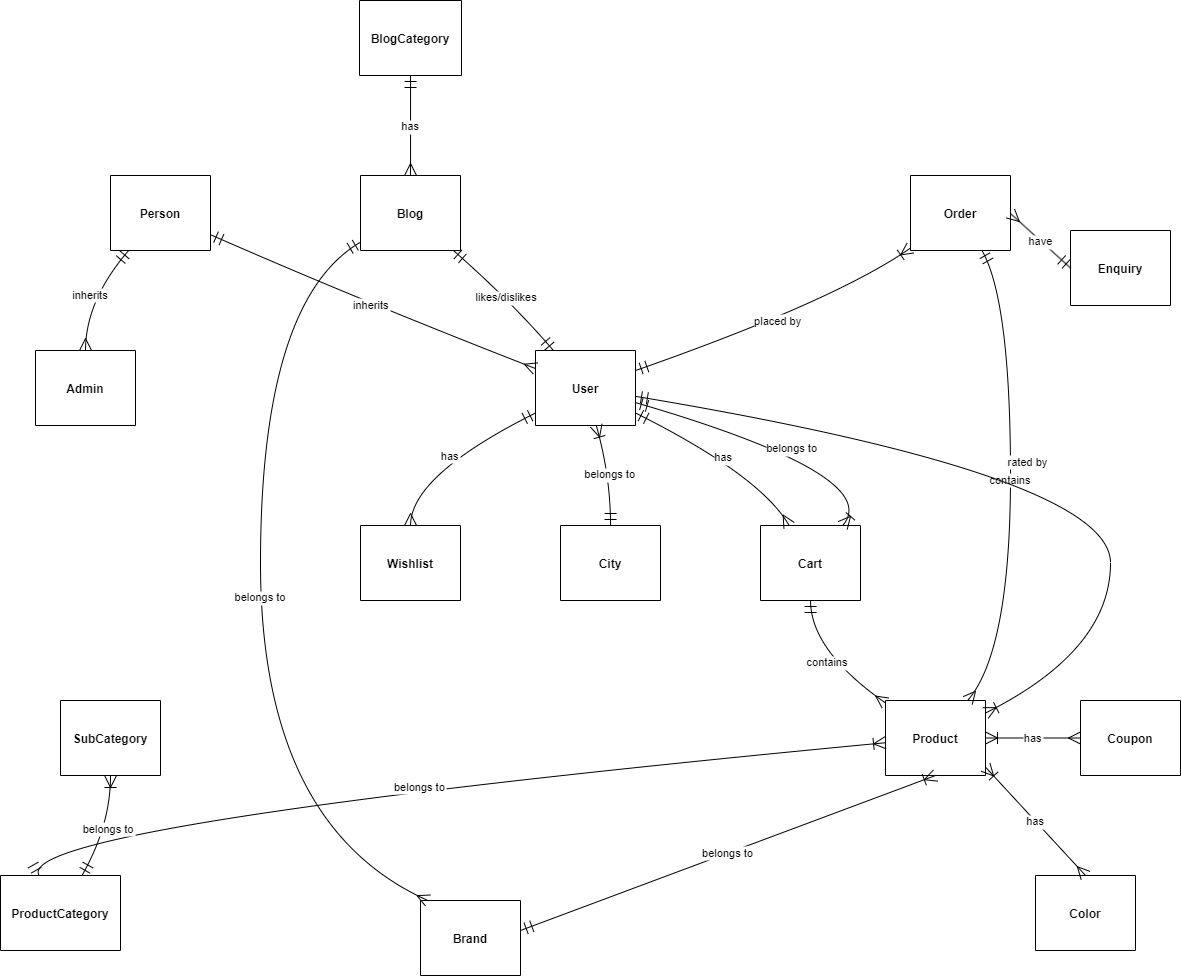

The diagram above was exported from draw.io. Its source (the exported page's mxGraphModel, read from the mxfile embedded in the PNG):
<mxGraphModel dx="1222" dy="1062" grid="1" gridSize="10" guides="1" tooltips="1" connect="1" arrows="1" fold="1" page="1" pageScale="1" pageWidth="850" pageHeight="1100" math="0" shadow="0">
  <root>
    <mxCell id="0" />
    <mxCell id="1" parent="0" />
    <mxCell id="y-XqAsJAF-hHz252mxqM-1115" value="Person" style="shape=table;startSize=75;container=1;collapsible=0;childLayout=tableLayout;fixedRows=1;rowLines=1;fontStyle=1;align=center;resizeLast=1;" vertex="1" parent="1">
      <mxGeometry x="140" y="1225" width="100" height="75" as="geometry" />
    </mxCell>
    <mxCell id="y-XqAsJAF-hHz252mxqM-1116" value="Admin" style="shape=table;startSize=75;container=1;collapsible=0;childLayout=tableLayout;fixedRows=1;rowLines=1;fontStyle=1;align=center;resizeLast=1;" vertex="1" parent="1">
      <mxGeometry x="65" y="1400" width="100" height="75" as="geometry" />
    </mxCell>
    <mxCell id="y-XqAsJAF-hHz252mxqM-1117" value="User" style="shape=table;startSize=75;container=1;collapsible=0;childLayout=tableLayout;fixedRows=1;rowLines=1;fontStyle=1;align=center;resizeLast=1;" vertex="1" parent="1">
      <mxGeometry x="565" y="1400" width="100" height="75" as="geometry" />
    </mxCell>
    <mxCell id="y-XqAsJAF-hHz252mxqM-1118" value="BlogCategory" style="shape=table;startSize=75;container=1;collapsible=0;childLayout=tableLayout;fixedRows=1;rowLines=1;fontStyle=1;align=center;resizeLast=1;" vertex="1" parent="1">
      <mxGeometry x="389" y="1050" width="102" height="75" as="geometry" />
    </mxCell>
    <mxCell id="y-XqAsJAF-hHz252mxqM-1119" value="Blog" style="shape=table;startSize=75;container=1;collapsible=0;childLayout=tableLayout;fixedRows=1;rowLines=1;fontStyle=1;align=center;resizeLast=1;" vertex="1" parent="1">
      <mxGeometry x="390" y="1225" width="100" height="75" as="geometry" />
    </mxCell>
    <mxCell id="y-XqAsJAF-hHz252mxqM-1120" value="Brand" style="shape=table;startSize=75;container=1;collapsible=0;childLayout=tableLayout;fixedRows=1;rowLines=1;fontStyle=1;align=center;resizeLast=1;" vertex="1" parent="1">
      <mxGeometry x="450" y="1950" width="100" height="75" as="geometry" />
    </mxCell>
    <mxCell id="y-XqAsJAF-hHz252mxqM-1121" value="Cart" style="shape=table;startSize=75;container=1;collapsible=0;childLayout=tableLayout;fixedRows=1;rowLines=1;fontStyle=1;align=center;resizeLast=1;" vertex="1" parent="1">
      <mxGeometry x="790" y="1575" width="100" height="75" as="geometry" />
    </mxCell>
    <mxCell id="y-XqAsJAF-hHz252mxqM-1122" value="Product" style="shape=table;startSize=75;container=1;collapsible=0;childLayout=tableLayout;fixedRows=1;rowLines=1;fontStyle=1;align=center;resizeLast=1;" vertex="1" parent="1">
      <mxGeometry x="915" y="1750" width="100" height="75" as="geometry" />
    </mxCell>
    <mxCell id="y-XqAsJAF-hHz252mxqM-1123" value="Order" style="shape=table;startSize=75;container=1;collapsible=0;childLayout=tableLayout;fixedRows=1;rowLines=1;fontStyle=1;align=center;resizeLast=1;" vertex="1" parent="1">
      <mxGeometry x="940" y="1225" width="100" height="75" as="geometry" />
    </mxCell>
    <mxCell id="y-XqAsJAF-hHz252mxqM-1124" value="ProductCategory" style="shape=table;startSize=75;container=1;collapsible=0;childLayout=tableLayout;fixedRows=1;rowLines=1;fontStyle=1;align=center;resizeLast=1;" vertex="1" parent="1">
      <mxGeometry x="30" y="1925" width="120" height="75" as="geometry" />
    </mxCell>
    <mxCell id="y-XqAsJAF-hHz252mxqM-1125" value="Color" style="shape=table;startSize=75;container=1;collapsible=0;childLayout=tableLayout;fixedRows=1;rowLines=1;fontStyle=1;align=center;resizeLast=1;" vertex="1" parent="1">
      <mxGeometry x="1065" y="1925" width="100" height="75" as="geometry" />
    </mxCell>
    <mxCell id="y-XqAsJAF-hHz252mxqM-1126" value="Wishlist" style="shape=table;startSize=75;container=1;collapsible=0;childLayout=tableLayout;fixedRows=1;rowLines=1;fontStyle=1;align=center;resizeLast=1;" vertex="1" parent="1">
      <mxGeometry x="390" y="1575" width="100" height="75" as="geometry" />
    </mxCell>
    <mxCell id="y-XqAsJAF-hHz252mxqM-1127" value="City" style="shape=table;startSize=75;container=1;collapsible=0;childLayout=tableLayout;fixedRows=1;rowLines=1;fontStyle=1;align=center;resizeLast=1;" vertex="1" parent="1">
      <mxGeometry x="590" y="1575" width="100" height="75" as="geometry" />
    </mxCell>
    <mxCell id="y-XqAsJAF-hHz252mxqM-1128" value="SubCategory" style="shape=table;startSize=75;container=1;collapsible=0;childLayout=tableLayout;fixedRows=1;rowLines=1;fontStyle=1;align=center;resizeLast=1;" vertex="1" parent="1">
      <mxGeometry x="90" y="1750" width="100" height="75" as="geometry" />
    </mxCell>
    <mxCell id="y-XqAsJAF-hHz252mxqM-1131" value="Coupon" style="shape=table;startSize=75;container=1;collapsible=0;childLayout=tableLayout;fixedRows=1;rowLines=1;fontStyle=1;align=center;resizeLast=1;" vertex="1" parent="1">
      <mxGeometry x="1110" y="1750" width="100" height="75" as="geometry" />
    </mxCell>
    <mxCell id="y-XqAsJAF-hHz252mxqM-1132" value="Enquiry" style="shape=table;startSize=75;container=1;collapsible=0;childLayout=tableLayout;fixedRows=1;rowLines=1;fontStyle=1;align=center;resizeLast=1;" vertex="1" parent="1">
      <mxGeometry x="1100" y="1280" width="100" height="75" as="geometry" />
    </mxCell>
    <mxCell id="y-XqAsJAF-hHz252mxqM-1133" value="inherits" style="curved=1;startArrow=ERmandOne;startSize=10;;endArrow=ERmany;endSize=10;;exitX=0.18143694196428556;exitY=1;entryX=0.5004296875;entryY=0;rounded=0;" edge="1" parent="1" source="y-XqAsJAF-hHz252mxqM-1115" target="y-XqAsJAF-hHz252mxqM-1116">
      <mxGeometry relative="1" as="geometry">
        <Array as="points">
          <mxPoint x="115" y="1350" />
        </Array>
      </mxGeometry>
    </mxCell>
    <mxCell id="y-XqAsJAF-hHz252mxqM-1134" value="inherits" style="curved=1;startArrow=ERmandOne;startSize=10;;endArrow=ERmany;endSize=10;;exitX=1.0046923828125;exitY=0.7922896375004995;entryX=0.0004296875;entryY=0.24074074074074056;rounded=0;" edge="1" parent="1" source="y-XqAsJAF-hHz252mxqM-1115" target="y-XqAsJAF-hHz252mxqM-1117">
      <mxGeometry relative="1" as="geometry">
        <Array as="points">
          <mxPoint x="390" y="1350" />
        </Array>
      </mxGeometry>
    </mxCell>
    <mxCell id="y-XqAsJAF-hHz252mxqM-1135" value="has" style="curved=1;startArrow=ERmandOne;startSize=10;;endArrow=ERmany;endSize=10;;exitX=0.5004212622549019;exitY=1;entryX=0.5004296875;entryY=0;rounded=0;" edge="1" parent="1" source="y-XqAsJAF-hHz252mxqM-1118" target="y-XqAsJAF-hHz252mxqM-1119">
      <mxGeometry relative="1" as="geometry">
        <Array as="points" />
      </mxGeometry>
    </mxCell>
    <mxCell id="y-XqAsJAF-hHz252mxqM-1136" value="likes/dislikes" style="curved=1;startArrow=ERmandOne;startSize=10;;endArrow=ERmandOne;endSize=10;;exitX=0.9290011160714283;exitY=1;entryX=0.1790011160714289;entryY=0;rounded=0;" edge="1" parent="1" source="y-XqAsJAF-hHz252mxqM-1119" target="y-XqAsJAF-hHz252mxqM-1117">
      <mxGeometry relative="1" as="geometry">
        <Array as="points">
          <mxPoint x="540" y="1350" />
        </Array>
      </mxGeometry>
    </mxCell>
    <mxCell id="y-XqAsJAF-hHz252mxqM-1137" value="belongs to" style="curved=1;startArrow=ERmandOne;startSize=10;;endArrow=ERmany;endSize=10;;exitX=0.0004296875;exitY=0.8888888888888892;entryX=0.07429408482142832;entryY=0;rounded=0;" edge="1" parent="1" source="y-XqAsJAF-hHz252mxqM-1119" target="y-XqAsJAF-hHz252mxqM-1120">
      <mxGeometry relative="1" as="geometry">
        <Array as="points">
          <mxPoint x="290" y="1350" />
          <mxPoint x="290" y="1875" />
        </Array>
      </mxGeometry>
    </mxCell>
    <mxCell id="y-XqAsJAF-hHz252mxqM-1138" value="contains" style="curved=1;startArrow=ERmandOne;startSize=10;;endArrow=ERmany;endSize=10;;exitX=0.5004296875;exitY=1;entryX=0.0004296875;entryY=0.03333333333333333;rounded=0;" edge="1" parent="1" source="y-XqAsJAF-hHz252mxqM-1121" target="y-XqAsJAF-hHz252mxqM-1122">
      <mxGeometry relative="1" as="geometry">
        <Array as="points">
          <mxPoint x="840" y="1700" />
        </Array>
      </mxGeometry>
    </mxCell>
    <mxCell id="y-XqAsJAF-hHz252mxqM-1139" value="belongs to" style="curved=1;startArrow=ERoneToMany;startSize=10;;endArrow=ERmandOne;endSize=10;;exitX=0.8218582589285711;exitY=0;entryX=1.0004296875;entryY=0.6944444444444442;rounded=0;" edge="1" parent="1" source="y-XqAsJAF-hHz252mxqM-1121" target="y-XqAsJAF-hHz252mxqM-1117">
      <mxGeometry relative="1" as="geometry">
        <Array as="points">
          <mxPoint x="915" y="1525" />
        </Array>
      </mxGeometry>
    </mxCell>
    <mxCell id="y-XqAsJAF-hHz252mxqM-1140" value="contains" style="curved=1;startArrow=ERmandOne;startSize=10;;endArrow=ERmany;endSize=10;;exitX=0.7147154017857145;exitY=1;entryX=0.8218582589285711;entryY=0;rounded=0;" edge="1" parent="1" source="y-XqAsJAF-hHz252mxqM-1123" target="y-XqAsJAF-hHz252mxqM-1122">
      <mxGeometry relative="1" as="geometry">
        <Array as="points">
          <mxPoint x="1040" y="1350" />
          <mxPoint x="1040" y="1700" />
        </Array>
      </mxGeometry>
    </mxCell>
    <mxCell id="y-XqAsJAF-hHz252mxqM-1141" value="placed by" style="curved=1;startArrow=ERoneToMany;startSize=10;;endArrow=ERmandOne;endSize=10;;exitX=0.0004296875;exitY=0.9666666666666667;entryX=1.0004296875;entryY=0.26666666666666666;rounded=0;" edge="1" parent="1" source="y-XqAsJAF-hHz252mxqM-1123" target="y-XqAsJAF-hHz252mxqM-1117">
      <mxGeometry relative="1" as="geometry">
        <Array as="points">
          <mxPoint x="865" y="1350" />
        </Array>
      </mxGeometry>
    </mxCell>
    <mxCell id="y-XqAsJAF-hHz252mxqM-1142" value="belongs to" style="curved=1;startArrow=ERoneToMany;startSize=10;;endArrow=ERmandOne;endSize=10;;exitX=0.0004296875;exitY=0.5630630630630624;entryX=0.32178664434523807;entryY=0;rounded=0;" edge="1" parent="1" source="y-XqAsJAF-hHz252mxqM-1122" target="y-XqAsJAF-hHz252mxqM-1124">
      <mxGeometry relative="1" as="geometry">
        <Array as="points">
          <mxPoint x="40" y="1875" />
        </Array>
      </mxGeometry>
    </mxCell>
    <mxCell id="y-XqAsJAF-hHz252mxqM-1143" value="belongs to" style="curved=1;startArrow=ERoneToMany;startSize=10;;endArrow=ERmandOne;endSize=10;;exitX=0.5004296875;exitY=1;entryX=1.0046923828125;entryY=0.39847546060669475;rounded=0;" edge="1" parent="1" source="y-XqAsJAF-hHz252mxqM-1122" target="y-XqAsJAF-hHz252mxqM-1120">
      <mxGeometry relative="1" as="geometry">
        <Array as="points" />
      </mxGeometry>
    </mxCell>
    <mxCell id="y-XqAsJAF-hHz252mxqM-1144" value="has" style="curved=1;startArrow=ERoneToMany;startSize=10;;endArrow=ERmany;endSize=10;;exitX=1.0004296875;exitY=0.8888888888888884;entryX=0.5004296875;entryY=0;rounded=0;" edge="1" parent="1" source="y-XqAsJAF-hHz252mxqM-1122" target="y-XqAsJAF-hHz252mxqM-1125">
      <mxGeometry relative="1" as="geometry">
        <Array as="points" />
      </mxGeometry>
    </mxCell>
    <mxCell id="y-XqAsJAF-hHz252mxqM-1145" value="rated by" style="curved=1;startArrow=ERoneToMany;startSize=10;;endArrow=ERmandOne;endSize=10;;exitX=1.0004296875;exitY=0.16666666666666666;entryX=1.0004296875;entryY=0.6111111111111108;rounded=0;" edge="1" parent="1" source="y-XqAsJAF-hHz252mxqM-1122" target="y-XqAsJAF-hHz252mxqM-1117">
      <mxGeometry relative="1" as="geometry">
        <Array as="points">
          <mxPoint x="1140" y="1700" />
          <mxPoint x="1140" y="1525" />
        </Array>
      </mxGeometry>
    </mxCell>
    <mxCell id="y-XqAsJAF-hHz252mxqM-1146" value="has" style="curved=1;startArrow=ERmandOne;startSize=10;;endArrow=ERmany;endSize=10;;exitX=1.0004296875;exitY=0.8333333333333334;entryX=0.28614397321428553;entryY=0;rounded=0;" edge="1" parent="1" source="y-XqAsJAF-hHz252mxqM-1117" target="y-XqAsJAF-hHz252mxqM-1121">
      <mxGeometry relative="1" as="geometry">
        <Array as="points">
          <mxPoint x="790" y="1525" />
        </Array>
      </mxGeometry>
    </mxCell>
    <mxCell id="y-XqAsJAF-hHz252mxqM-1147" value="has" style="curved=1;startArrow=ERmandOne;startSize=10;;endArrow=ERmany;endSize=10;;exitX=0.0004296875;exitY=0.8333333333333334;entryX=0.5004296875;entryY=0;rounded=0;" edge="1" parent="1" source="y-XqAsJAF-hHz252mxqM-1117" target="y-XqAsJAF-hHz252mxqM-1126">
      <mxGeometry relative="1" as="geometry">
        <Array as="points">
          <mxPoint x="440" y="1525" />
        </Array>
      </mxGeometry>
    </mxCell>
    <mxCell id="y-XqAsJAF-hHz252mxqM-1148" value="belongs to" style="curved=1;startArrow=ERoneToMany;startSize=10;;endArrow=ERmandOne;endSize=10;;exitX=0.6075725446428567;exitY=1;entryX=0.5004296875;entryY=0;rounded=0;" edge="1" parent="1" source="y-XqAsJAF-hHz252mxqM-1117" target="y-XqAsJAF-hHz252mxqM-1127">
      <mxGeometry relative="1" as="geometry">
        <Array as="points">
          <mxPoint x="640" y="1525" />
        </Array>
      </mxGeometry>
    </mxCell>
    <mxCell id="y-XqAsJAF-hHz252mxqM-1149" value="belongs to" style="curved=1;startArrow=ERoneToMany;startSize=10;;endArrow=ERmandOne;endSize=10;;exitX=0.5004296875;exitY=1;entryX=0.6789295014880953;entryY=0;rounded=0;" edge="1" parent="1" source="y-XqAsJAF-hHz252mxqM-1128" target="y-XqAsJAF-hHz252mxqM-1124">
      <mxGeometry relative="1" as="geometry">
        <Array as="points">
          <mxPoint x="140" y="1875" />
        </Array>
      </mxGeometry>
    </mxCell>
    <mxCell id="y-XqAsJAF-hHz252mxqM-1151" value="have" style="startArrow=ERmandOne;startSize=10;;endArrow=ERmany;endSize=10;;exitX=0;exitY=0.5;rounded=0;exitDx=0;exitDy=0;" edge="1" parent="1" source="y-XqAsJAF-hHz252mxqM-1132">
      <mxGeometry relative="1" as="geometry">
        <mxPoint x="1246" y="1125" as="sourcePoint" />
        <mxPoint x="1040" y="1263" as="targetPoint" />
      </mxGeometry>
    </mxCell>
    <mxCell id="y-XqAsJAF-hHz252mxqM-1152" value="has" style="curved=1;startArrow=ERoneToMany;startSize=10;;endArrow=ERmany;endSize=10;;exitX=1;exitY=0.5;entryX=0;entryY=0.5;rounded=0;entryDx=0;entryDy=0;exitDx=0;exitDy=0;" edge="1" parent="1" source="y-XqAsJAF-hHz252mxqM-1122" target="y-XqAsJAF-hHz252mxqM-1131">
      <mxGeometry relative="1" as="geometry">
        <Array as="points" />
        <mxPoint x="1015" y="1780" as="sourcePoint" />
        <mxPoint x="1115" y="1888" as="targetPoint" />
      </mxGeometry>
    </mxCell>
  </root>
</mxGraphModel>